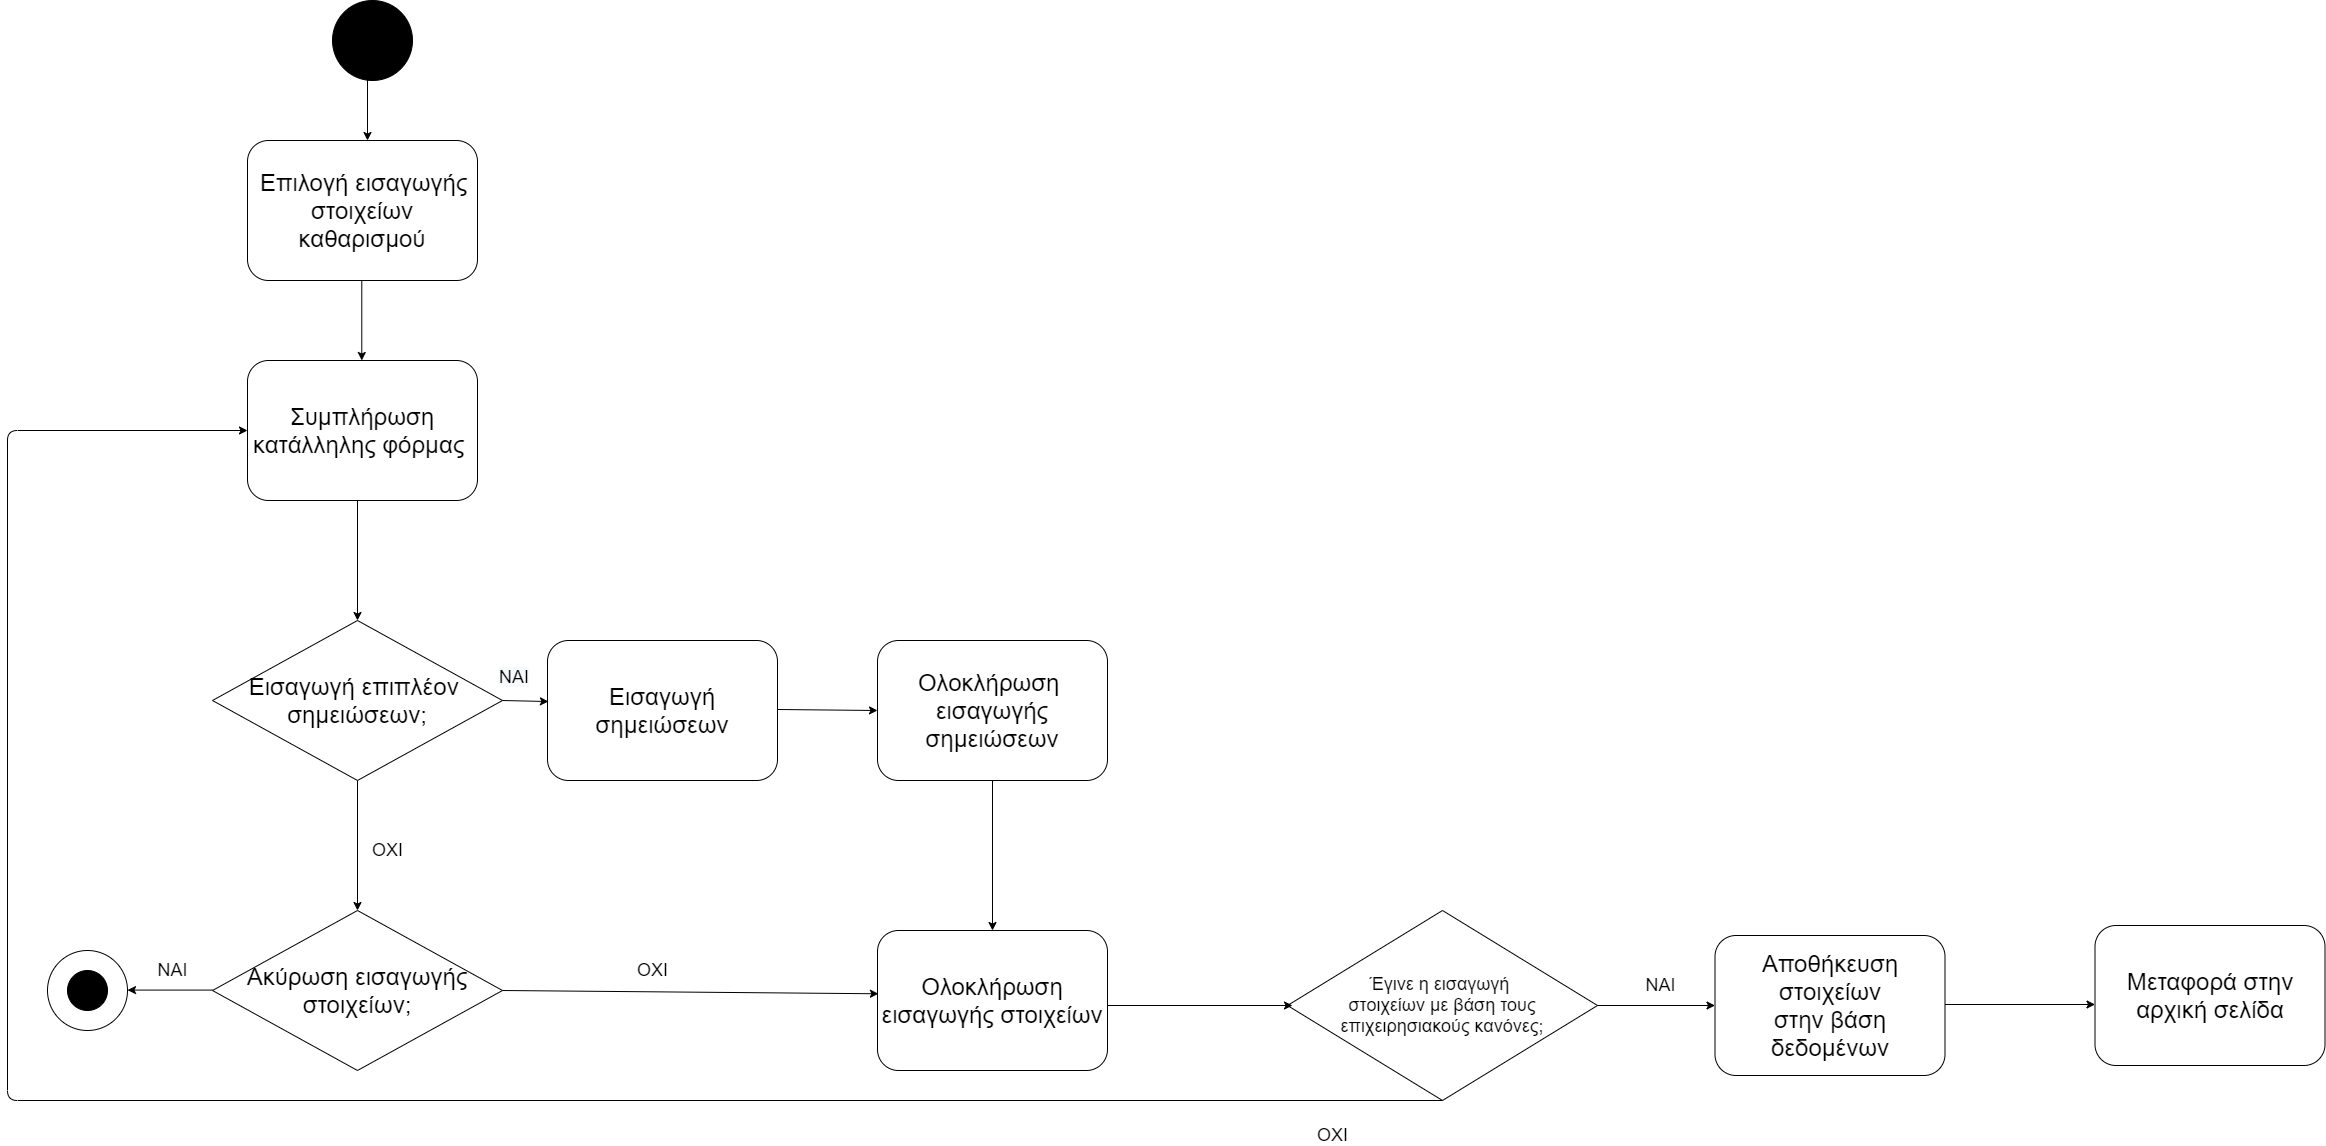

The diagram above was exported from draw.io. Its source (the exported page's mxGraphModel, read from the mxfile embedded in the PNG):
<mxGraphModel dx="2717" dy="1481" grid="1" gridSize="10" guides="1" tooltips="1" connect="1" arrows="1" fold="1" page="1" pageScale="1" pageWidth="850" pageHeight="1100" math="0" shadow="0">
  <root>
    <mxCell id="0" />
    <mxCell id="1" parent="0" />
    <mxCell id="8x8oAHwJQry9TNwEYYpP-2" value="" style="endArrow=classic;html=1;" edge="1" parent="1">
      <mxGeometry width="50" height="50" relative="1" as="geometry">
        <mxPoint x="380" y="270" as="sourcePoint" />
        <mxPoint x="380" y="350" as="targetPoint" />
      </mxGeometry>
    </mxCell>
    <mxCell id="8x8oAHwJQry9TNwEYYpP-4" value="&amp;nbsp;&lt;span style=&quot;font-size: 24px&quot;&gt;Επιλογή εισαγωγής στοιχείων καθαρισμού&lt;/span&gt;" style="rounded=1;whiteSpace=wrap;html=1;fillColor=none;" vertex="1" parent="1">
      <mxGeometry x="260" y="350" width="230" height="140" as="geometry" />
    </mxCell>
    <mxCell id="8x8oAHwJQry9TNwEYYpP-5" value="" style="endArrow=classic;html=1;" edge="1" parent="1">
      <mxGeometry width="50" height="50" relative="1" as="geometry">
        <mxPoint x="374.29" y="490" as="sourcePoint" />
        <mxPoint x="374.29" y="570" as="targetPoint" />
      </mxGeometry>
    </mxCell>
    <mxCell id="8x8oAHwJQry9TNwEYYpP-6" value="&lt;span style=&quot;font-size: 24px&quot;&gt;Συμπλήρωση κατάλληλης φόρμας&amp;nbsp;&lt;/span&gt;" style="rounded=1;whiteSpace=wrap;html=1;fillColor=none;" vertex="1" parent="1">
      <mxGeometry x="260" y="570" width="230" height="140" as="geometry" />
    </mxCell>
    <mxCell id="8x8oAHwJQry9TNwEYYpP-7" value="&lt;font style=&quot;font-size: 24px&quot;&gt;Εισαγωγή επιπλέον&amp;nbsp;&lt;br&gt;σημειώσεων;&lt;br&gt;&lt;/font&gt;" style="rhombus;whiteSpace=wrap;html=1;fillColor=none;" vertex="1" parent="1">
      <mxGeometry x="225" y="830" width="290" height="160" as="geometry" />
    </mxCell>
    <mxCell id="8x8oAHwJQry9TNwEYYpP-13" value="" style="endArrow=classic;html=1;entryX=0.5;entryY=0;entryDx=0;entryDy=0;" edge="1" parent="1" target="8x8oAHwJQry9TNwEYYpP-7">
      <mxGeometry width="50" height="50" relative="1" as="geometry">
        <mxPoint x="370" y="710" as="sourcePoint" />
        <mxPoint x="349.28999999999996" y="710" as="targetPoint" />
      </mxGeometry>
    </mxCell>
    <mxCell id="8x8oAHwJQry9TNwEYYpP-16" value="&lt;span style=&quot;font-size: 24px&quot;&gt;Ολοκλήρωση εισαγωγής στοιχείων&lt;/span&gt;" style="rounded=1;whiteSpace=wrap;html=1;fillColor=none;" vertex="1" parent="1">
      <mxGeometry x="890" y="1140" width="230" height="140" as="geometry" />
    </mxCell>
    <mxCell id="8x8oAHwJQry9TNwEYYpP-18" value="&lt;span style=&quot;font-size: 24px&quot;&gt;Αποθήκευση στοιχείων&lt;br&gt;στην βάση δεδομένων&lt;br&gt;&lt;/span&gt;" style="rounded=1;whiteSpace=wrap;html=1;fillColor=none;" vertex="1" parent="1">
      <mxGeometry x="1727.5" y="1145" width="230" height="140" as="geometry" />
    </mxCell>
    <mxCell id="8x8oAHwJQry9TNwEYYpP-19" value="" style="endArrow=classic;html=1;" edge="1" parent="1">
      <mxGeometry width="50" height="50" relative="1" as="geometry">
        <mxPoint x="1957.5" y="1214" as="sourcePoint" />
        <mxPoint x="2107.5" y="1214" as="targetPoint" />
      </mxGeometry>
    </mxCell>
    <mxCell id="8x8oAHwJQry9TNwEYYpP-20" value="&lt;span style=&quot;font-size: 24px&quot;&gt;Μεταφορά στην αρχική σελίδα&lt;br&gt;&lt;/span&gt;" style="rounded=1;whiteSpace=wrap;html=1;fillColor=none;" vertex="1" parent="1">
      <mxGeometry x="2107.5" y="1135" width="230" height="140" as="geometry" />
    </mxCell>
    <mxCell id="8x8oAHwJQry9TNwEYYpP-21" value="" style="endArrow=classic;html=1;exitX=1;exitY=0.5;exitDx=0;exitDy=0;entryX=0.004;entryY=0.436;entryDx=0;entryDy=0;entryPerimeter=0;" edge="1" parent="1" source="8x8oAHwJQry9TNwEYYpP-7" target="8x8oAHwJQry9TNwEYYpP-22">
      <mxGeometry width="50" height="50" relative="1" as="geometry">
        <mxPoint x="590" y="810" as="sourcePoint" />
        <mxPoint x="560" y="810" as="targetPoint" />
      </mxGeometry>
    </mxCell>
    <mxCell id="8x8oAHwJQry9TNwEYYpP-22" value="&lt;span style=&quot;font-size: 24px&quot;&gt;Εισαγωγή σημειώσεων&lt;br&gt;&lt;/span&gt;" style="rounded=1;whiteSpace=wrap;html=1;fillColor=none;" vertex="1" parent="1">
      <mxGeometry x="560" y="850" width="230" height="140" as="geometry" />
    </mxCell>
    <mxCell id="8x8oAHwJQry9TNwEYYpP-23" value="" style="endArrow=classic;html=1;entryX=0;entryY=0.5;entryDx=0;entryDy=0;" edge="1" parent="1" target="8x8oAHwJQry9TNwEYYpP-24">
      <mxGeometry width="50" height="50" relative="1" as="geometry">
        <mxPoint x="790" y="919" as="sourcePoint" />
        <mxPoint x="870" y="919" as="targetPoint" />
      </mxGeometry>
    </mxCell>
    <mxCell id="8x8oAHwJQry9TNwEYYpP-24" value="&lt;span style=&quot;font-size: 24px&quot;&gt;Ολοκλήρωση&amp;nbsp;&lt;br&gt;εισαγωγής σημειώσεων&lt;br&gt;&lt;/span&gt;" style="rounded=1;whiteSpace=wrap;html=1;fillColor=none;" vertex="1" parent="1">
      <mxGeometry x="890" y="850" width="230" height="140" as="geometry" />
    </mxCell>
    <mxCell id="8x8oAHwJQry9TNwEYYpP-25" value="" style="endArrow=classic;html=1;entryX=0.5;entryY=0;entryDx=0;entryDy=0;exitX=0.5;exitY=1;exitDx=0;exitDy=0;" edge="1" parent="1" source="8x8oAHwJQry9TNwEYYpP-24" target="8x8oAHwJQry9TNwEYYpP-16">
      <mxGeometry width="50" height="50" relative="1" as="geometry">
        <mxPoint x="860" y="975" as="sourcePoint" />
        <mxPoint x="910" y="925" as="targetPoint" />
      </mxGeometry>
    </mxCell>
    <mxCell id="8x8oAHwJQry9TNwEYYpP-26" value="&lt;font style=&quot;font-size: 18px&quot;&gt;ΟΧΙ&lt;/font&gt;" style="text;html=1;align=center;verticalAlign=middle;resizable=0;points=[];autosize=1;" vertex="1" parent="1">
      <mxGeometry x="640" y="1170" width="50" height="20" as="geometry" />
    </mxCell>
    <mxCell id="8x8oAHwJQry9TNwEYYpP-27" value="&lt;span style=&quot;color: rgb(0 , 0 , 0) ; font-family: &amp;#34;helvetica&amp;#34; ; font-size: 18px ; font-style: normal ; font-weight: 400 ; letter-spacing: normal ; text-align: center ; text-indent: 0px ; text-transform: none ; word-spacing: 0px ; background-color: rgb(248 , 249 , 250) ; float: none ; display: inline&quot;&gt;ΝΑΙ&lt;/span&gt;" style="text;whiteSpace=wrap;html=1;" vertex="1" parent="1">
      <mxGeometry x="510" y="870" width="60" height="30" as="geometry" />
    </mxCell>
    <mxCell id="8x8oAHwJQry9TNwEYYpP-29" value="" style="endArrow=classic;html=1;entryX=0.004;entryY=0.452;entryDx=0;entryDy=0;entryPerimeter=0;" edge="1" parent="1" target="8x8oAHwJQry9TNwEYYpP-16">
      <mxGeometry width="50" height="50" relative="1" as="geometry">
        <mxPoint x="515" y="1200" as="sourcePoint" />
        <mxPoint x="850" y="1200" as="targetPoint" />
      </mxGeometry>
    </mxCell>
    <mxCell id="8x8oAHwJQry9TNwEYYpP-28" value="&lt;font style=&quot;font-size: 24px&quot;&gt;Ακύρωση εισαγωγής&lt;br&gt;στοιχείων;&lt;br&gt;&lt;/font&gt;" style="rhombus;whiteSpace=wrap;html=1;fillColor=none;" vertex="1" parent="1">
      <mxGeometry x="225" y="1120" width="290" height="160" as="geometry" />
    </mxCell>
    <mxCell id="8x8oAHwJQry9TNwEYYpP-32" value="" style="endArrow=classic;html=1;entryX=0.5;entryY=0;entryDx=0;entryDy=0;" edge="1" parent="1" target="8x8oAHwJQry9TNwEYYpP-28">
      <mxGeometry width="50" height="50" relative="1" as="geometry">
        <mxPoint x="370" y="990" as="sourcePoint" />
        <mxPoint x="351" y="950" as="targetPoint" />
      </mxGeometry>
    </mxCell>
    <mxCell id="8x8oAHwJQry9TNwEYYpP-35" value="" style="endArrow=classic;html=1;" edge="1" parent="1">
      <mxGeometry width="50" height="50" relative="1" as="geometry">
        <mxPoint x="225" y="1199.58" as="sourcePoint" />
        <mxPoint x="140" y="1199.58" as="targetPoint" />
      </mxGeometry>
    </mxCell>
    <mxCell id="8x8oAHwJQry9TNwEYYpP-36" value="&lt;font style=&quot;font-size: 18px&quot;&gt;ΝΑΙ&lt;/font&gt;" style="text;html=1;align=center;verticalAlign=middle;resizable=0;points=[];autosize=1;" vertex="1" parent="1">
      <mxGeometry x="160" y="1170" width="50" height="20" as="geometry" />
    </mxCell>
    <mxCell id="8x8oAHwJQry9TNwEYYpP-38" value="" style="ellipse;whiteSpace=wrap;html=1;aspect=fixed;fillColor=none;" vertex="1" parent="1">
      <mxGeometry x="60" y="1160" width="80" height="80" as="geometry" />
    </mxCell>
    <mxCell id="8x8oAHwJQry9TNwEYYpP-39" value="" style="ellipse;whiteSpace=wrap;html=1;aspect=fixed;fillColor=#000000;" vertex="1" parent="1">
      <mxGeometry x="80" y="1180" width="40" height="40" as="geometry" />
    </mxCell>
    <mxCell id="8x8oAHwJQry9TNwEYYpP-40" value="&lt;font&gt;&lt;font style=&quot;font-size: 18px&quot;&gt;Έγινε η εισαγωγή &lt;br&gt;στοιχείων με βάση τους επιχειρησιακούς κανόνες;&lt;/font&gt;&lt;br&gt;&lt;/font&gt;" style="rhombus;whiteSpace=wrap;html=1;fillColor=none;" vertex="1" parent="1">
      <mxGeometry x="1300" y="1120" width="310" height="190" as="geometry" />
    </mxCell>
    <mxCell id="8x8oAHwJQry9TNwEYYpP-41" value="" style="endArrow=classic;html=1;exitX=1;exitY=0.5;exitDx=0;exitDy=0;" edge="1" parent="1" source="8x8oAHwJQry9TNwEYYpP-40">
      <mxGeometry width="50" height="50" relative="1" as="geometry">
        <mxPoint x="1617.4999999999995" y="1214.41" as="sourcePoint" />
        <mxPoint x="1727.5" y="1215" as="targetPoint" />
      </mxGeometry>
    </mxCell>
    <mxCell id="8x8oAHwJQry9TNwEYYpP-42" value="" style="endArrow=classic;html=1;" edge="1" parent="1">
      <mxGeometry width="50" height="50" relative="1" as="geometry">
        <mxPoint x="1120" y="1215" as="sourcePoint" />
        <mxPoint x="1305" y="1215" as="targetPoint" />
      </mxGeometry>
    </mxCell>
    <mxCell id="8x8oAHwJQry9TNwEYYpP-43" value="&lt;font style=&quot;font-size: 18px&quot;&gt;ΝΑΙ&lt;/font&gt;" style="text;html=1;align=center;verticalAlign=middle;resizable=0;points=[];autosize=1;" vertex="1" parent="1">
      <mxGeometry x="1647.5" y="1185" width="50" height="20" as="geometry" />
    </mxCell>
    <mxCell id="8x8oAHwJQry9TNwEYYpP-45" value="" style="edgeStyle=elbowEdgeStyle;elbow=vertical;endArrow=classic;html=1;entryX=0;entryY=0.5;entryDx=0;entryDy=0;exitX=0.5;exitY=1;exitDx=0;exitDy=0;" edge="1" parent="1" source="8x8oAHwJQry9TNwEYYpP-40" target="8x8oAHwJQry9TNwEYYpP-6">
      <mxGeometry width="50" height="50" relative="1" as="geometry">
        <mxPoint x="7" y="1400" as="sourcePoint" />
        <mxPoint x="760" y="1410" as="targetPoint" />
        <Array as="points">
          <mxPoint x="20" y="560" />
          <mxPoint x="-20" y="760" />
          <mxPoint x="110" y="1240" />
          <mxPoint x="120" y="1080" />
          <mxPoint x="60" y="960" />
          <mxPoint x="7" y="560" />
          <mxPoint x="50" y="700" />
          <mxPoint x="20" y="910" />
          <mxPoint x="-40" y="1120" />
          <mxPoint x="340" y="1540" />
        </Array>
      </mxGeometry>
    </mxCell>
    <mxCell id="8x8oAHwJQry9TNwEYYpP-54" value="&lt;font style=&quot;font-size: 18px&quot;&gt;ΟΧΙ&lt;/font&gt;" style="text;html=1;align=center;verticalAlign=middle;resizable=0;points=[];autosize=1;" vertex="1" parent="1">
      <mxGeometry x="1320" y="1335" width="50" height="20" as="geometry" />
    </mxCell>
    <mxCell id="8x8oAHwJQry9TNwEYYpP-55" value="" style="ellipse;whiteSpace=wrap;html=1;aspect=fixed;fillColor=#000000;" vertex="1" parent="1">
      <mxGeometry x="345" y="210" width="80" height="80" as="geometry" />
    </mxCell>
    <mxCell id="8x8oAHwJQry9TNwEYYpP-58" value="&lt;font style=&quot;font-size: 18px&quot;&gt;ΟΧΙ&lt;/font&gt;" style="text;html=1;align=center;verticalAlign=middle;resizable=0;points=[];autosize=1;" vertex="1" parent="1">
      <mxGeometry x="375" y="1050" width="50" height="20" as="geometry" />
    </mxCell>
  </root>
</mxGraphModel>